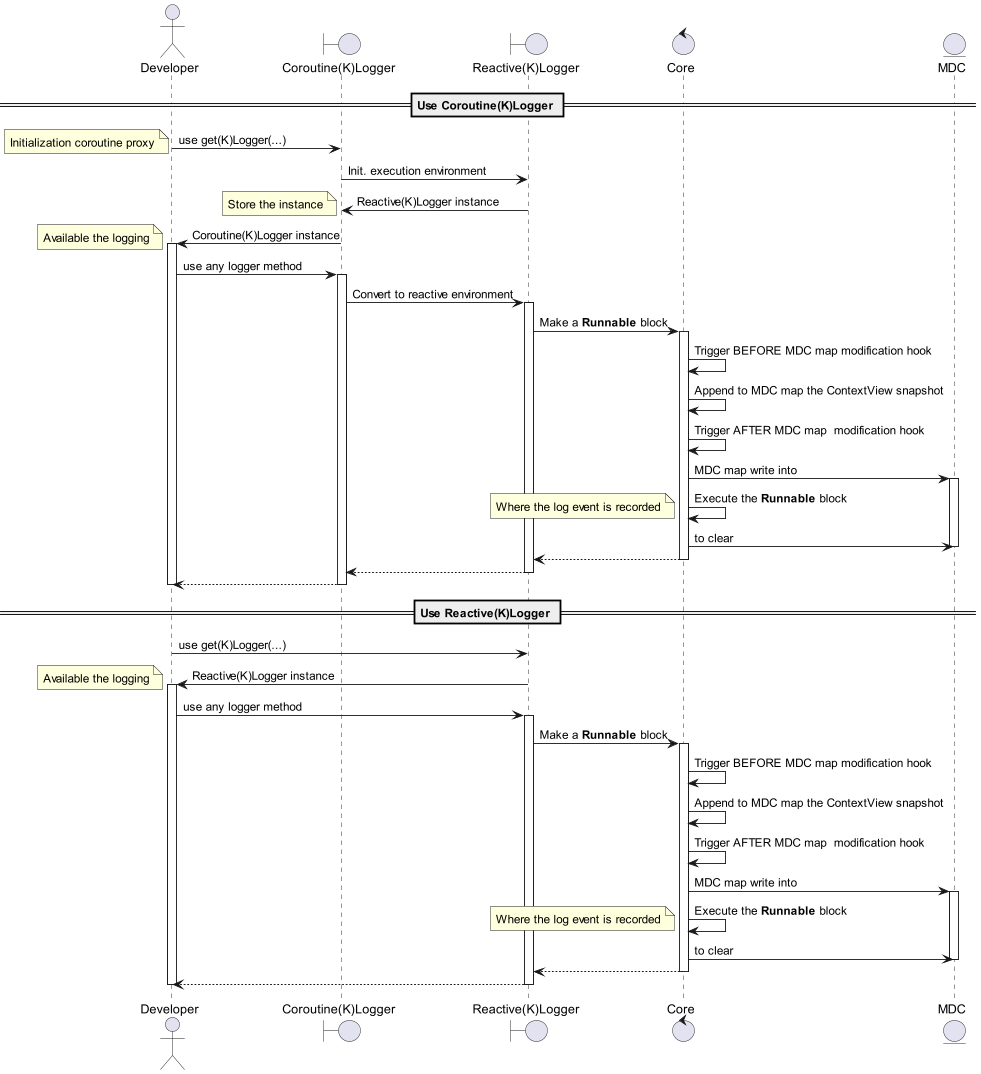

The diagram above was rendered by PlantUML. Its source (embedded in the PNG):
@startuml
'https://plantuml.com/sequence-diagram

actor       Developer as Dev
boundary    "Coroutine(K)Logger" as CKL
boundary    "Reactive(K)Logger" as RKL
control     Core
entity      MDC

== Use Coroutine(K)Logger ==

Dev -> CKL: use get(K)Logger(...)
note left: Initialization coroutine proxy
CKL -> RKL: Init. execution environment
CKL <- RKL: Reactive(K)Logger instance
note left: Store the instance
Dev <- CKL: Coroutine(K)Logger instance
activate Dev
note left: Available the logging
Dev -> CKL: use any logger method
activate CKL
CKL -> RKL: Convert to reactive environment
activate RKL
RKL -> Core: Make a **Runnable** block
activate Core
Core -> Core: Trigger BEFORE MDC map modification hook
Core -> Core: Append to MDC map the ContextView snapshot
Core -> Core: Trigger AFTER MDC map  modification hook
Core -> MDC: MDC map write into
activate MDC
Core -> Core: Execute the **Runnable** block
note left: Where the log event is recorded
Core -> MDC: to clear
deactivate MDC
RKL <-- Core
deactivate Core
CKL <-- RKL
deactivate RKL
Dev <-- CKL
deactivate CKL
deactivate Dev

== Use Reactive(K)Logger ==

Dev -> RKL: use get(K)Logger(...)
Dev <- RKL: Reactive(K)Logger instance
activate Dev
note left: Available the logging
Dev -> RKL: use any logger method
activate RKL
RKL -> Core: Make a **Runnable** block
activate Core
Core -> Core: Trigger BEFORE MDC map modification hook
Core -> Core: Append to MDC map the ContextView snapshot
Core -> Core: Trigger AFTER MDC map  modification hook
Core -> MDC: MDC map write into
activate MDC
Core -> Core: Execute the **Runnable** block
note left: Where the log event is recorded
Core -> MDC: to clear
deactivate MDC
RKL <-- Core
deactivate Core
Dev <-- RKL
deactivate RKL
deactivate Dev

@enduml